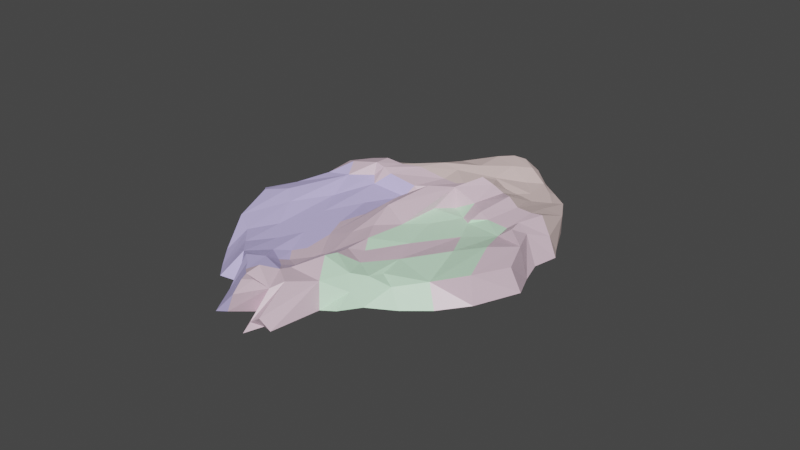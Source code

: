 # Source: black_c_ci.blend  (saved by Blender 2.93.21; exported with 4.5.12 LTS)
import bpy
from mathutils import Matrix  # noqa: F401  (used for matrix-valued properties, if any)

bpy.ops.wm.read_factory_settings(use_empty=True)
scene = bpy.context.scene
scene.name = 'Scene'

# ---- collections
col_collection = bpy.data.collections.new('Collection'); scene.collection.children.link(col_collection)

# ---- materials (node trees are filled in below, after node groups)
mat_material = bpy.data.materials.new('Material')
mat_material.alpha_threshold = 0.0
mat_material.use_transparent_shadow = False
mat_material.line_color = (0.0, 0.0, 0.0, 1.0)
mat_material_001 = bpy.data.materials.new('Material.001')
mat_material_001.use_transparent_shadow = False
mat_material_002 = bpy.data.materials.new('Material.002')
mat_material_002.use_transparent_shadow = False
mat_material_003 = bpy.data.materials.new('Material.003')
mat_material_003.use_transparent_shadow = False

# ---- material node trees
mat_material.use_nodes = True; mat_material.node_tree.nodes.clear()
_N = mat_material.node_tree.nodes; _L = mat_material.node_tree.links
n0 = _N.new('ShaderNodeOutputMaterial'); n0.name = 'Material Output'; n0.location = (300, 300)
n1 = _N.new('ShaderNodeBsdfPrincipled'); n1.name = 'Principled BSDF'; n1.location = (10, 300)
n1.distribution = 'GGX'
n1.subsurface_method = 'BURLEY'
n1.inputs[0].default_value = (0.8, 0.5909, 0.6978, 1.0)
n1.inputs[2].default_value = 0.4
n1.inputs[3].default_value = 1.45
n1.inputs[27].default_value = (0.0, 0.0, 0.0, 1.0)
n1.inputs[28].default_value = 1.0
_L.new(n1.outputs[0], n0.inputs[0])
n0.is_active_output = True
mat_material_001.use_nodes = True; mat_material_001.node_tree.nodes.clear()
_N = mat_material_001.node_tree.nodes; _L = mat_material_001.node_tree.links
n0 = _N.new('ShaderNodeOutputMaterial'); n0.name = 'Material Output'; n0.location = (300, 300)
n1 = _N.new('ShaderNodeBsdfPrincipled'); n1.name = 'Principled BSDF'; n1.location = (10, 300)
n1.distribution = 'GGX'
n1.subsurface_method = 'BURLEY'
n1.inputs[0].default_value = (0.8, 0.6183, 0.5986, 1.0)
n1.inputs[3].default_value = 1.45
n1.inputs[27].default_value = (0.0, 0.0, 0.0, 1.0)
n1.inputs[28].default_value = 1.0
_L.new(n1.outputs[0], n0.inputs[0])
n0.is_active_output = True
mat_material_002.use_nodes = True; mat_material_002.node_tree.nodes.clear()
_N = mat_material_002.node_tree.nodes; _L = mat_material_002.node_tree.links
n0 = _N.new('ShaderNodeBsdfPrincipled'); n0.name = 'Principled BSDF'; n0.location = (10, 300)
n0.distribution = 'GGX'
n0.subsurface_method = 'BURLEY'
n0.inputs[0].default_value = (0.6446, 0.5647, 1.0, 1.0)
n0.inputs[3].default_value = 1.45
n0.inputs[27].default_value = (0.0, 0.0, 0.0, 1.0)
n0.inputs[28].default_value = 1.0
n1 = _N.new('ShaderNodeOutputMaterial'); n1.name = 'Material Output'; n1.location = (300, 300)
_L.new(n0.outputs[0], n1.inputs[0])
n1.is_active_output = True
mat_material_003.use_nodes = True; mat_material_003.node_tree.nodes.clear()
_N = mat_material_003.node_tree.nodes; _L = mat_material_003.node_tree.links
n0 = _N.new('ShaderNodeBsdfPrincipled'); n0.name = 'Principled BSDF'; n0.location = (10, 300)
n0.distribution = 'GGX'
n0.subsurface_method = 'BURLEY'
n0.inputs[0].default_value = (0.6729, 1.0, 0.7304, 1.0)
n0.inputs[3].default_value = 1.45
n0.inputs[27].default_value = (0.0, 0.0, 0.0, 1.0)
n0.inputs[28].default_value = 1.0
n1 = _N.new('ShaderNodeOutputMaterial'); n1.name = 'Material Output'; n1.location = (300, 300)
_L.new(n0.outputs[0], n1.inputs[0])
n1.is_active_output = True

# ---- world
world_world = bpy.data.worlds.new('World'); scene.world = world_world
world_world.use_nodes = True; world_world.node_tree.nodes.clear()
_N = world_world.node_tree.nodes; _L = world_world.node_tree.links
n0 = _N.new('ShaderNodeOutputWorld'); n0.name = 'World Output'; n0.location = (300, 300)
n1 = _N.new('ShaderNodeBackground'); n1.name = 'Background'; n1.location = (10, 300)
n1.inputs[0].default_value = (0.05088, 0.05088, 0.05088, 1.0)
_L.new(n1.outputs[0], n0.inputs[0])
n0.is_active_output = True
world_world.color = (0.05088, 0.05088, 0.05088)
world_world.use_sun_shadow = False
world_world.sun_shadow_jitter_overblur = 0.0

# ---- meshes
me_cube = bpy.data.meshes.new('Cube')
me_cube.from_pydata([(1.055, 1.312, 0.6939), (1.312, 1.312, -1.0), (1.0, -0.8706, 0.08468), (1.0, -0.8706, -1.0), (-1.0, 1.0, 1.0), (-1.0, 1.0, -1.0), (-1.203, -1.141, 1.0), (-1.0, -1.0, -1.0), (-1.428, -0.464, -1.0), (1.188, 0.3121, -0.2214), (-1.45, -0.3206, -0.1617), (1.411, 0.5349, -1.0), (-0.8325, 0.5, 1.0), (1.312, 0.8121, -1.0), (-1.45, 0.1794, -1.0), (1.055, 0.8121, 0.6939), (-1.233, -0.8982, -1.0), (1.312, -0.1879, 0.08468), (-1.203, -0.6408, -0.1617), (1.41, 0.009627, -1.0), (0.3121, 1.312, -1.0), (-0.2548, -0.9668, 0.2302), (-0.2548, -1.125, -1.464), (0.3121, 1.056, 0.02914), (0.0, 0.0, -1.0), (-0.06954, -0.1936, 1.0), (0.2762, 0.5848, 0.02914), (0.0, 0.5, -1.0), (-0.3982, -0.8982, -1.0), (-0.6333, -0.9002, 0.5363), (-0.1879, 1.312, -1.0), (-0.8688, -0.9822, 0.5363), (-0.8982, -0.3982, -1.0), (-0.5, 0.5, -1.0), (-0.8982, -0.8982, -1.0), (-0.7548, -1.255, -1.0), (-0.1879, 1.056, 0.02914), (-1.064, -0.2066, -0.1617), (-0.5358, 0.2727, 0.02914), (-1.064, -0.7066, -0.1617), (0.5, -0.8706, -1.0), (0.8121, 1.312, 0.6939), (0.7425, 0.1185, -0.2214), (0.8121, 0.8121, -0.2214), (0.4305, -0.5641, -0.2214), (1.12, 1.62, -1.0), (0.4305, -1.064, 0.6939), (0.5, 0.0, -1.0), (0.5, 0.5, -1.0), (0.5, -0.5, -1.0), (0.5621, 1.312, -1.0), (-0.004811, -0.9668, 0.2302), (0.25, 0.0, -1.0), (0.25, 0.5, -1.0), (0.25, -0.5, -1.0), (-0.004811, -1.125, -1.464), (0.5621, 1.056, 0.6939), (0.4925, 0.1185, -0.2214), (0.5621, 0.5564, -0.2214), (0.1805, -0.6936, -0.2214), (0.75, -0.8706, -1.0), (0.8045, 1.312, 0.6939), (0.9379, 0.3121, -0.2214), (0.8045, 0.8121, -0.2214), (1.028, -0.1542, -0.2214), (1.062, 1.312, -1.0), (1.16, -0.361, 0.08468), (1.285, 0.5349, -1.0), (0.75, 0.5, -1.0), (0.75, -0.5, -1.0), (-0.3232, -1.266, -1.464), (0.06207, 1.056, 0.02914), (-0.3195, -0.1936, 1.0), (0.02625, 0.5848, 0.02914), (-0.8475, -0.6729, -0.6254), (0.06207, 1.312, -1.0), (-0.6188, -1.076, 0.5363), (-0.6482, -0.3982, -1.0), (-0.25, 0.5, -1.0), (-0.6482, -0.8982, -1.0), (-0.4379, 1.312, -1.0), (-0.9533, -0.9822, 1.0), (-1.148, -0.3982, -1.0), (-0.75, 0.5, -1.0), (-1.148, -0.8982, -1.0), (-0.8394, -1.255, -1.0), (-0.2704, 1.312, 1.0), (-1.2, -0.3206, -0.1617), (-0.75, 0.5, 0.02914), (-1.314, -0.7066, -0.1617), (-1.233, -1.148, -1.0), (1.41, -0.2404, 0.08468), (-1.203, -0.8908, -0.1617), (1.0, -0.75, -1.0), (0.0, -0.75, -1.0), (-0.3688, -0.7967, 0.5363), (-0.8982, -1.148, -1.0), (-1.064, -0.8625, 0.5363), (0.4305, -0.8141, -0.2214), (0.5, -0.75, -1.0), (0.25, -0.75, -1.0), (0.1805, -0.72, -0.2214), (0.7163, -0.5869, 0.6939), (0.75, -0.75, -1.0), (-0.6188, -0.7967, 0.5363), (-0.6482, -1.148, -1.0), (-1.148, -1.148, -1.0), (-1.148, -0.8625, -0.1617), (-1.284, -0.5706, -0.1617), (1.411, 0.2849, -1.0), (-1.233, -0.6482, -1.0), (1.188, 0.06207, -0.2214), (-0.06954, -0.4436, -0.2214), (-0.3982, -0.6482, -1.0), (-0.8982, -0.6482, -1.0), (-1.064, -0.4566, -0.1617), (0.7425, -0.1315, -0.2214), (0.5, -0.25, -1.0), (0.25, -0.25, -1.0), (0.1805, -0.4436, -0.2214), (0.9042, 0.09579, -0.2214), (1.285, 0.2849, -1.0), (-0.8475, -0.4229, 0.5363), (-0.6482, -0.6482, -1.0), (-1.148, -0.6482, -1.0), (-1.314, -0.4566, -0.1617), (-1.45, -0.0706, -1.0), (1.188, 0.5621, 0.6939), (-1.282, -0.0706, -0.1617), (1.411, 0.7849, -1.0), (0.2425, 0.3685, 0.6939), (0.0, 0.25, -1.0), (-0.8982, -0.1482, -1.0), (-0.5358, 0.02272, 0.02914), (0.8121, 0.5621, -0.2214), (0.5, 0.25, -1.0), (0.25, 0.25, -1.0), (0.5262, 0.3348, -0.2214), (0.9379, 0.5621, -0.2214), (1.285, 0.7849, -1.0), (-0.2858, 0.02272, 0.02914), (-0.6482, -0.1482, -1.0), (-0.75, 0.25, -1.0), (-1.2, -0.0706, -0.1617), (-0.8325, 0.75, 1.0), (1.312, 1.062, -1.0), (-1.0, 0.75, -1.0), (1.055, 1.062, 0.6939), (0.0, 0.75, -1.0), (0.3121, 0.8064, 0.02914), (-0.5, 0.75, -1.0), (-0.5, 0.4943, 0.02914), (0.8121, 1.062, 0.6939), (0.5, 0.75, -1.0), (0.25, 0.75, -1.0), (0.5621, 0.8064, 0.6939), (0.8045, 1.062, 0.6939), (0.75, 0.75, -1.0), (0.06207, 0.8064, 0.02914), (-0.25, 0.75, -1.0), (-0.75, 0.75, -1.0), (-0.75, 0.75, 1.0), (1.277, 1.062, -0.7263), (0.1344, -0.7168, 0.6939), (0.5262, 0.12, -0.2214), (0.5289, -0.8482, -0.2214), (0.1561, -0.7386, 0.6939), (-0.0928, -0.4896, -0.2214), (0.8121, 0.5973, -0.2214), (0.4133, 0.07451, -0.2214), (1.055, 0.8398, 0.6939), (-0.1156, -0.4668, -0.2214), (0.5512, -0.8706, -1.0), (1.312, 1.097, -1.0), (1.027, 0.8121, 0.6939), (0.4305, -1.013, 0.6939), (0.1647, -0.7472, 0.6939), (-0.06954, -0.4083, -0.2214), (0.7768, 0.5621, -0.2214), (0.8819, 0.6671, -0.2214), (-0.1218, -0.4606, -0.2214), (0.5621, 0.618, -0.2214), (-1.064, -0.3505, -0.1617), (1.055, 1.11, 0.6939), (0.8893, 1.493, -1.0), (0.2934, 1.056, 0.02914), (-0.1255, -0.1936, 0.6939), (-0.7905, -0.31, 1.0), (1.006, 1.062, 1.0), (0.5491, 1.312, -1.0), (0.5316, 0.5875, -0.2214), (-0.9577, -0.4566, -0.1617), (-0.8697, -0.4566, -0.1617), (0.06207, 0.8251, 0.02914), (0.0002552, -0.06785, 0.6939), (1.063, 1.319, -1.0), (-0.5263, 0.2367, 0.02914), (0.4703, 0.3348, -0.2214), (-1.094, -0.3206, -0.1617), (0.941, 1.441, 0.1631), (-0.5358, 0.03574, 0.02914), (1.07, 1.312, 0.8807), (0.3121, 1.075, 0.8537), (-0.9137, -0.5006, -0.1617), (1.163, 1.219, 0.1574), (-1.153, -0.2611, -0.1617), (1.009, 1.373, -0.4855), (-0.8893, 0.4657, 0.7308), (-1.058, 0.6346, -1.0), (-0.01282, 0.2267, 0.02914), (0.5621, 0.9256, 0.6939), (0.2762, 0.4484, 0.02914), (0.4428, 0.8064, 0.6939), (-0.8082, 0.3846, 0.02914), (-0.3195, -0.07999, 0.02914), (-0.5933, 0.1697, 1.0), (-0.5941, -0.09268, 0.02914), (1.088, 1.452, -1.0), (-0.6154, 0.1918, 0.02914), (0.3795, 0.7431, 0.6939), (-0.8631, 0.4394, 1.0), (-0.4294, -0.2573, 0.02914), (-0.7293, -0.3451, 1.0), (0.2793, -1.093, 0.6939), (-0.6817, -0.3927, 1.0), (-0.8316, -0.2428, 1.0), (-0.8947, 0.08341, 1.0), (-1.101, 0.2893, 1.0), (0.08, -0.8936, 0.6939), (-0.01925, -0.7944, 0.2302), (-0.8518, 0.04047, 1.0), (-1.046, 0.2345, 1.0), (0.3804, -0.9309, -1.0), (-0.5782, -0.4962, -0.6254), (-0.7945, -0.2799, 1.0), (-0.4793, -0.5951, 0.5363), (0.02486, -0.8385, 0.2302), (-1.101, 0.5503, -1.0), (-1.163, 0.3522, 0.3561)], [], [(107, 92, 6, 81), (85, 81, 6, 7), (146, 144, 4, 5), (103, 93, 3, 60), (93, 91, 2, 3), (65, 61, 0, 201, 1), (129, 127, 9, 11), (139, 129, 11, 67), (110, 108, 10, 8), (143, 128, 10, 87), (161, 144, 12, 88), (157, 145, 13, 68), (145, 162, 170, 15, 13), (126, 128, 227, 238, 14), (90, 92, 18, 16), (109, 111, 17, 19), (121, 109, 19, 69), (125, 108, 18, 89), (119, 112, 167, 163, 59), (123, 113, 28, 79), (159, 148, 27, 78), (155, 212, 219, 190, 181), (137, 197, 194, 25, 169, 164), (141, 131, 24, 77), (75, 71, 185, 202, 20), (105, 94, 22, 70), (55, 51, 21, 22), (101, 166, 176), (106, 96, 35, 85), (80, 86, 36, 30), (142, 132, 32, 82), (160, 150, 33, 83), (124, 114, 34, 84), (122, 192, 203, 191, 115, 39, 74), (158, 151, 38, 73), (140, 133, 216, 221, 214), (70, 76, 31, 35), (104, 97, 31, 76), (102, 98, 175, 165, 66), (60, 66, 165, 172), (138, 134, 42, 62), (156, 152, 43, 63), (120, 116, 44, 64), (118, 117, 49, 54), (154, 153, 48, 53), (136, 135, 47, 52), (50, 56, 41, 199, 184), (100, 99, 40, 232, 55), (94, 100, 55, 22), (20, 202, 189), (131, 136, 52, 24), (148, 154, 53, 27), (113, 118, 54, 28), (98, 101, 176, 175), (40, 46, 223, 232), (134, 178, 164, 57, 42), (152, 155, 181, 58, 43), (116, 119, 59, 44), (111, 120, 64, 17), (147, 188, 156, 63, 174, 170), (127, 138, 62, 9), (3, 2, 66, 60), (91, 102, 66, 2), (117, 121, 69, 49), (153, 157, 68, 48), (135, 139, 67, 47), (45, 199, 206, 217), (99, 103, 60, 172, 40), (95, 104, 76, 21), (22, 21, 76, 70), (130, 209, 214, 72, 186, 194), (149, 158, 73, 26), (112, 171, 167), (96, 105, 70, 35), (30, 36, 71, 75), (132, 141, 77, 32), (150, 159, 78, 33), (114, 123, 79, 34), (110, 124, 84, 16), (146, 160, 83, 14, 237, 208), (126, 142, 82, 8), (5, 4, 86, 80), (90, 106, 85, 7), (115, 125, 89, 39), (151, 161, 88, 38), (133, 196, 215, 216), (35, 31, 81, 85), (97, 107, 81, 31), (39, 89, 107, 97), (16, 84, 106, 90), (34, 79, 105, 96), (29, 74, 104, 95), (49, 69, 103, 99), (17, 64, 102, 91), (44, 59, 101, 98), (28, 54, 100, 94), (54, 49, 99, 100), (64, 44, 98, 102), (74, 39, 97, 104), (84, 34, 96, 106), (59, 163, 166, 101), (79, 28, 94, 105), (7, 6, 92, 90), (19, 17, 91, 93), (69, 19, 93, 103), (89, 18, 92, 107), (37, 198, 182), (8, 82, 124, 110), (32, 77, 123, 114), (25, 186, 224, 233, 171, 180, 177), (47, 67, 121, 117), (9, 62, 120, 111), (42, 57, 119, 116), (24, 52, 118, 113), (52, 47, 117, 118), (62, 42, 116, 120), (72, 234, 222), (82, 32, 114, 124), (77, 24, 113, 123), (57, 169, 177, 112, 119), (87, 10, 108, 125), (67, 11, 109, 121), (11, 9, 111, 109), (16, 18, 108, 110), (38, 88, 213, 218, 196, 200), (14, 83, 142, 126), (33, 78, 141, 132), (26, 73, 140, 209, 211), (48, 68, 139, 135), (15, 174, 179, 138, 127), (43, 58, 137, 178, 168), (27, 53, 136, 131), (53, 48, 135, 136), (63, 43, 168, 179), (73, 38, 200, 133, 140), (83, 33, 132, 142), (78, 27, 131, 141), (58, 190, 197, 137), (8, 10, 128, 126), (88, 12, 220, 213), (68, 13, 129, 139), (13, 15, 127, 129), (36, 86, 161, 151), (5, 80, 160, 146), (30, 75, 159, 150), (23, 185, 193, 158, 149), (45, 217, 195, 65, 157, 153), (0, 61, 156, 188, 183), (41, 56, 210, 155, 152), (20, 189, 50, 154, 148), (50, 184, 45, 153, 154), (61, 41, 152, 156), (71, 36, 151, 158, 193), (80, 30, 150, 160), (56, 23, 149, 212, 210), (75, 20, 148, 159), (1, 201, 204, 183, 147, 162, 173), (65, 1, 173, 145, 157), (86, 4, 144, 161), (14, 238, 237), (163, 167, 235, 229), (170, 174, 15), (165, 175, 46), (168, 178, 134), (176, 166, 236, 228), (177, 180, 171, 112), (172, 165, 46, 40), (167, 171, 233, 235), (173, 162, 145), (170, 162, 147), (177, 169, 25), (175, 176, 228, 223, 46), (179, 174, 63), (164, 169, 57), (164, 178, 137), (166, 163, 229, 236), (179, 168, 134, 138), (195, 206, 199, 41, 61, 65), (191, 203, 192), (187, 224, 222), (194, 186, 25), (183, 204, 201, 0), (189, 202, 23, 56, 50), (194, 197, 130), (202, 185, 23), (197, 190, 219, 211, 130), (182, 198, 87, 125, 115), (193, 185, 71), (183, 188, 147), (187, 192, 122), (191, 182, 115), (184, 199, 45), (198, 205, 230, 226, 143, 87), (200, 196, 133), (181, 190, 58), (218, 215, 196), (208, 207, 12, 144, 146), (218, 213, 231, 226), (216, 215, 230, 225), (207, 220, 12), (219, 212, 149, 26), (217, 206, 195), (214, 209, 140), (214, 221, 216, 225, 234, 72), (211, 219, 26), (210, 212, 155), (211, 209, 130), (213, 220, 227, 231), (228, 236, 95, 21, 51), (234, 225, 37), (231, 227, 128, 143), (226, 231, 143), (222, 234, 37, 182, 191, 192, 187), (226, 230, 215, 218), (237, 238, 207, 208), (238, 227, 220, 207), (232, 223, 51, 55), (235, 233, 122, 74, 29), (223, 228, 51), (236, 229, 29, 95), (222, 224, 186, 72), (225, 230, 205, 198, 37), (233, 224, 187, 122), (229, 235, 29)])
me_cube.polygons.foreach_set('material_index', [1, 0, 0, 0, 0, 0, 2, 0, 1, 1, 0, 0, 2, 1, 1, 2, 0, 1, 2, 0, 0, 0, 0, 0, 3, 0, 1, 0, 0, 0, 0, 0, 0, 1, 0, 3, 1, 1, 2, 2, 2, 0, 2, 0, 0, 0, 0, 0, 0, 3, 0, 0, 0, 0, 0, 2, 0, 2, 2, 2, 2, 2, 2, 0, 0, 0, 0, 0, 1, 1, 0, 0, 0, 0, 3, 0, 0, 0, 0, 0, 0, 0, 0, 1, 3, 0, 1, 1, 1, 0, 0, 1, 0, 2, 2, 0, 0, 2, 1, 0, 0, 0, 1, 0, 0, 1, 1, 0, 0, 0, 0, 2, 2, 0, 0, 2, 0, 0, 0, 2, 1, 0, 2, 1, 3, 0, 0, 3, 0, 2, 0, 0, 0, 0, 3, 0, 0, 0, 1, 0, 0, 2, 3, 0, 3, 3, 0, 0, 0, 0, 0, 0, 3, 0, 3, 0, 2, 0, 0, 1, 0, 2, 0, 0, 0, 0, 0, 0, 2, 2, 0, 0, 2, 0, 0, 0, 2, 0, 1, 1, 0, 0, 3, 0, 3, 0, 1, 3, 0, 1, 1, 0, 1, 0, 0, 0, 0, 0, 0, 0, 0, 0, 3, 0, 0, 0, 0, 0, 1, 1, 1, 1, 1, 0, 0, 0, 1, 1, 1, 1, 0, 1, 1, 1])
_uv = me_cube.uv_layers.new(name='UVMap')
_uv.uv.foreach_set('vector', [0.8438, 0.7188, 0.875, 0.7188, 0.875, 0.75, 0.8438, 0.75, 0.375, 0.9688, 0.625, 0.9688, 0.625, 1.0, 0.375, 1.0, 0.375, 0.2188, 0.625, 0.2188, 0.625, 0.25, 0.375, 0.25, 0.3438, 0.7188, 0.375, 0.7188, 0.375, 0.75, 0.3438, 0.75, 0.375, 0.7188, 0.625, 0.7188, 0.625, 0.75, 0.375, 0.75, 0.375, 0.4688, 0.625, 0.4688, 0.625, 0.5, 0.6101, 0.5, 0.375, 0.5, 0.375, 0.5938, 0.625, 0.5938, 0.625, 0.625, 0.375, 0.625, 0.3438, 0.5938, 0.375, 0.5938, 0.375, 0.625, 0.3438, 0.625, 0.375, 0.09375, 0.625, 0.09375, 0.625, 0.125, 0.375, 0.125, 0.8438, 0.5938, 0.875, 0.5938, 0.875, 0.625, 0.8438, 0.625, 0.8438, 0.5312, 0.875, 0.5312, 0.875, 0.5625, 0.8438, 0.5625, 0.3438, 0.5312, 0.375, 0.5312, 0.375, 0.5625, 0.3438, 0.5625, 0.375, 0.5312, 0.4092, 0.5312, 0.625, 0.559, 0.625, 0.5625, 0.375, 0.5625, 0.375, 0.1562, 0.625, 0.1562, 0.625, 0.1785, 0.5445, 0.1875, 0.375, 0.1875, 0.375, 0.03125, 0.625, 0.03125, 0.625, 0.0625, 0.375, 0.0625, 0.375, 0.6562, 0.625, 0.6562, 0.625, 0.6875, 0.375, 0.6875, 0.3438, 0.6562, 0.375, 0.6562, 0.375, 0.6875, 0.3438, 0.6875, 0.8438, 0.6562, 0.875, 0.6562, 0.875, 0.6875, 0.8438, 0.6875, 0.7188, 0.6562, 0.75, 0.6562, 0.75, 0.6591, 0.7216, 0.6875, 0.7188, 0.6875, 0.2188, 0.6562, 0.25, 0.6562, 0.25, 0.6875, 0.2188, 0.6875, 0.2188, 0.5312, 0.25, 0.5312, 0.25, 0.5625, 0.2188, 0.5625, 0.7188, 0.5312, 0.7337, 0.5312, 0.7416, 0.5625, 0.7226, 0.5625, 0.7188, 0.5548, 0.7188, 0.5938, 0.7257, 0.5938, 0.75, 0.618, 0.75, 0.625, 0.7232, 0.625, 0.7188, 0.6206, 0.2188, 0.5938, 0.25, 0.5938, 0.25, 0.625, 0.2188, 0.625, 0.375, 0.3438, 0.625, 0.3438, 0.625, 0.3727, 0.6067, 0.375, 0.375, 0.375, 0.2188, 0.7188, 0.25, 0.7188, 0.25, 0.75, 0.2188, 0.75, 0.375, 0.8438, 0.625, 0.8438, 0.625, 0.875, 0.375, 0.875, 0.7188, 0.7188, 0.7203, 0.7188, 0.7188, 0.7207, 0.1562, 0.7188, 0.1875, 0.7188, 0.1875, 0.75, 0.1562, 0.75, 0.375, 0.2812, 0.625, 0.2812, 0.625, 0.3125, 0.375, 0.3125, 0.1562, 0.5938, 0.1875, 0.5938, 0.1875, 0.625, 0.1562, 0.625, 0.1562, 0.5312, 0.1875, 0.5312, 0.1875, 0.5625, 0.1562, 0.5625, 0.1562, 0.6562, 0.1875, 0.6562, 0.1875, 0.6875, 0.1562, 0.6875, 0.7812, 0.6562, 0.7882, 0.6562, 0.7937, 0.6618, 0.7992, 0.6562, 0.8125, 0.6562, 0.8125, 0.6875, 0.7812, 0.6875, 0.7812, 0.5312, 0.8125, 0.5312, 0.8125, 0.5625, 0.7812, 0.5625, 0.7812, 0.5938, 0.8125, 0.5938, 0.8125, 0.6009, 0.7915, 0.621, 0.7812, 0.6108, 0.375, 0.9062, 0.625, 0.9062, 0.625, 0.9375, 0.375, 0.9375, 0.7812, 0.7188, 0.8125, 0.7188, 0.8125, 0.75, 0.7812, 0.75, 0.6562, 0.7188, 0.6875, 0.7188, 0.6875, 0.7436, 0.6861, 0.75, 0.6562, 0.75, 0.375, 0.7812, 0.625, 0.7812, 0.625, 0.8111, 0.375, 0.8061, 0.6562, 0.5938, 0.6875, 0.5938, 0.6875, 0.625, 0.6562, 0.625, 0.6562, 0.5312, 0.6875, 0.5312, 0.6875, 0.5625, 0.6562, 0.5625, 0.6562, 0.6562, 0.6875, 0.6562, 0.6875, 0.6875, 0.6562, 0.6875, 0.2812, 0.6562, 0.3125, 0.6562, 0.3125, 0.6875, 0.2812, 0.6875, 0.2812, 0.5312, 0.3125, 0.5312, 0.3125, 0.5625, 0.2812, 0.5625, 0.2812, 0.5938, 0.3125, 0.5938, 0.3125, 0.625, 0.2812, 0.625, 0.375, 0.4062, 0.625, 0.4062, 0.625, 0.4375, 0.5204, 0.4375, 0.375, 0.4246, 0.2812, 0.7188, 0.3125, 0.7188, 0.3125, 0.75, 0.3051, 0.75, 0.2812, 0.75, 0.25, 0.7188, 0.2812, 0.7188, 0.2812, 0.75, 0.25, 0.75, 0.375, 0.375, 0.6067, 0.375, 0.375, 0.4046, 0.25, 0.5938, 0.2812, 0.5938, 0.2812, 0.625, 0.25, 0.625, 0.25, 0.5312, 0.2812, 0.5312, 0.2812, 0.5625, 0.25, 0.5625, 0.25, 0.6562, 0.2812, 0.6562, 0.2812, 0.6875, 0.25, 0.6875, 0.6875, 0.7188, 0.7188, 0.7188, 0.7188, 0.7207, 0.6875, 0.7436, 0.375, 0.8125, 0.625, 0.8125, 0.625, 0.8219, 0.375, 0.8199, 0.6875, 0.5938, 0.6919, 0.5938, 0.7188, 0.6206, 0.7188, 0.625, 0.6875, 0.625, 0.6875, 0.5312, 0.7188, 0.5312, 0.7188, 0.5548, 0.7188, 0.5625, 0.6875, 0.5625, 0.6875, 0.6562, 0.7188, 0.6562, 0.7188, 0.6875, 0.6875, 0.6875, 0.625, 0.6562, 0.6562, 0.6562, 0.6562, 0.6875, 0.625, 0.6875, 0.625, 0.5312, 0.631, 0.5312, 0.6562, 0.5312, 0.6562, 0.5625, 0.6285, 0.5625, 0.625, 0.559, 0.625, 0.5938, 0.6562, 0.5938, 0.6562, 0.625, 0.625, 0.625, 0.375, 0.75, 0.625, 0.75, 0.625, 0.7812, 0.375, 0.7812, 0.625, 0.7188, 0.6562, 0.7188, 0.6562, 0.75, 0.625, 0.75, 0.3125, 0.6562, 0.3438, 0.6562, 0.3438, 0.6875, 0.3125, 0.6875, 0.3125, 0.5312, 0.3438, 0.5312, 0.3438, 0.5625, 0.3125, 0.5625, 0.3125, 0.5938, 0.3438, 0.5938, 0.3438, 0.625, 0.3125, 0.625, 0.375, 0.4375, 0.5204, 0.4375, 0.4393, 0.4546, 0.375, 0.4546, 0.3125, 0.7188, 0.3438, 0.7188, 0.3438, 0.75, 0.3189, 0.75, 0.3125, 0.75, 0.75, 0.7188, 0.7812, 0.7188, 0.7812, 0.75, 0.75, 0.75, 0.375, 0.875, 0.625, 0.875, 0.625, 0.9062, 0.375, 0.9062, 0.75, 0.5938, 0.7642, 0.5938, 0.7812, 0.6108, 0.7812, 0.625, 0.757, 0.625, 0.75, 0.618, 0.75, 0.5312, 0.7812, 0.5312, 0.7812, 0.5625, 0.75, 0.5625, 0.75, 0.6562, 0.7529, 0.6562, 0.75, 0.6591, 0.1875, 0.7188, 0.2188, 0.7188, 0.2188, 0.75, 0.1875, 0.75, 0.375, 0.3125, 0.625, 0.3125, 0.625, 0.3438, 0.375, 0.3438, 0.1875, 0.5938, 0.2188, 0.5938, 0.2188, 0.625, 0.1875, 0.625, 0.1875, 0.5312, 0.2188, 0.5312, 0.2188, 0.5625, 0.1875, 0.5625, 0.1875, 0.6562, 0.2188, 0.6562, 0.2188, 0.6875, 0.1875, 0.6875, 0.125, 0.6562, 0.1562, 0.6562, 0.1562, 0.6875, 0.125, 0.6875, 0.125, 0.5312, 0.1562, 0.5312, 0.1562, 0.5625, 0.125, 0.5625, 0.125, 0.5436, 0.125, 0.5384, 0.125, 0.5938, 0.1562, 0.5938, 0.1562, 0.625, 0.125, 0.625, 0.375, 0.25, 0.625, 0.25, 0.625, 0.2812, 0.375, 0.2812, 0.125, 0.7188, 0.1562, 0.7188, 0.1562, 0.75, 0.125, 0.75, 0.8125, 0.6562, 0.8438, 0.6562, 0.8438, 0.6875, 0.8125, 0.6875, 0.8125, 0.5312, 0.8438, 0.5312, 0.8438, 0.5625, 0.8125, 0.5625, 0.8125, 0.5938, 0.8141, 0.5938, 0.8179, 0.5976, 0.8125, 0.6009, 0.375, 0.9375, 0.625, 0.9375, 0.625, 0.9688, 0.375, 0.9688, 0.8125, 0.7188, 0.8438, 0.7188, 0.8438, 0.75, 0.8125, 0.75, 0.8125, 0.6875, 0.8438, 0.6875, 0.8438, 0.7188, 0.8125, 0.7188, 0.125, 0.6875, 0.1562, 0.6875, 0.1562, 0.7188, 0.125, 0.7188, 0.1875, 0.6875, 0.2188, 0.6875, 0.2188, 0.7188, 0.1875, 0.7188, 0.75, 0.6875, 0.7812, 0.6875, 0.7812, 0.7188, 0.75, 0.7188, 0.3125, 0.6875, 0.3438, 0.6875, 0.3438, 0.7188, 0.3125, 0.7188, 0.625, 0.6875, 0.6562, 0.6875, 0.6562, 0.7188, 0.625, 0.7188, 0.6875, 0.6875, 0.7188, 0.6875, 0.7188, 0.7188, 0.6875, 0.7188, 0.25, 0.6875, 0.2812, 0.6875, 0.2812, 0.7188, 0.25, 0.7188, 0.2812, 0.6875, 0.3125, 0.6875, 0.3125, 0.7188, 0.2812, 0.7188, 0.6562, 0.6875, 0.6875, 0.6875, 0.6875, 0.7188, 0.6562, 0.7188, 0.7812, 0.6875, 0.8125, 0.6875, 0.8125, 0.7188, 0.7812, 0.7188, 0.1562, 0.6875, 0.1875, 0.6875, 0.1875, 0.7188, 0.1562, 0.7188, 0.7188, 0.6875, 0.7216, 0.6875, 0.7203, 0.7188, 0.7188, 0.7188, 0.2188, 0.6875, 0.25, 0.6875, 0.25, 0.7188, 0.2188, 0.7188, 0.375, 0.0, 0.625, 0.0, 0.625, 0.03125, 0.375, 0.03125, 0.375, 0.6875, 0.625, 0.6875, 0.625, 0.7188, 0.375, 0.7188, 0.3438, 0.6875, 0.375, 0.6875, 0.375, 0.7188, 0.3438, 0.7188, 0.8438, 0.6875, 0.875, 0.6875, 0.875, 0.7188, 0.8438, 0.7188, 0.8125, 0.625, 0.8305, 0.625, 0.8125, 0.643, 0.125, 0.625, 0.1562, 0.625, 0.1562, 0.6562, 0.125, 0.6562, 0.1875, 0.625, 0.2188, 0.625, 0.2188, 0.6562, 0.1875, 0.6562, 0.75, 0.625, 0.757, 0.625, 0.7723, 0.6403, 0.7624, 0.6562, 0.7529, 0.6562, 0.7535, 0.6553, 0.75, 0.6518, 0.3125, 0.625, 0.3438, 0.625, 0.3438, 0.6562, 0.3125, 0.6562, 0.625, 0.625, 0.6562, 0.625, 0.6562, 0.6562, 0.625, 0.6562, 0.6875, 0.625, 0.7188, 0.625, 0.7188, 0.6562, 0.6875, 0.6562, 0.25, 0.625, 0.2812, 0.625, 0.2812, 0.6562, 0.25, 0.6562, 0.2812, 0.625, 0.3125, 0.625, 0.3125, 0.6562, 0.2812, 0.6562, 0.6562, 0.625, 0.6875, 0.625, 0.6875, 0.6562, 0.6562, 0.6562, 0.7812, 0.625, 0.7936, 0.625, 0.7812, 0.6374, 0.1562, 0.625, 0.1875, 0.625, 0.1875, 0.6562, 0.1562, 0.6562, 0.2188, 0.625, 0.25, 0.625, 0.25, 0.6562, 0.2188, 0.6562, 0.7188, 0.625, 0.7232, 0.625, 0.75, 0.6518, 0.75, 0.6562, 0.7188, 0.6562, 0.8438, 0.625, 0.875, 0.625, 0.875, 0.6562, 0.8438, 0.6562, 0.3438, 0.625, 0.375, 0.625, 0.375, 0.6562, 0.3438, 0.6562, 0.375, 0.625, 0.625, 0.625, 0.625, 0.6562, 0.375, 0.6562, 0.375, 0.0625, 0.625, 0.0625, 0.625, 0.09375, 0.375, 0.09375, 0.8125, 0.5625, 0.8438, 0.5625, 0.8438, 0.5696, 0.8196, 0.5938, 0.8141, 0.5938, 0.8125, 0.5921, 0.125, 0.5625, 0.1562, 0.5625, 0.1562, 0.5938, 0.125, 0.5938, 0.1875, 0.5625, 0.2188, 0.5625, 0.2188, 0.5938, 0.1875, 0.5938, 0.75, 0.5625, 0.7812, 0.5625, 0.7812, 0.5938, 0.7642, 0.5938, 0.75, 0.5796, 0.3125, 0.5625, 0.3438, 0.5625, 0.3438, 0.5938, 0.3125, 0.5938, 0.625, 0.5625, 0.6285, 0.5625, 0.6562, 0.5806, 0.6562, 0.5938, 0.625, 0.5938, 0.6875, 0.5625, 0.7188, 0.5625, 0.7188, 0.5938, 0.6919, 0.5938, 0.6875, 0.5893, 0.25, 0.5625, 0.2812, 0.5625, 0.2812, 0.5938, 0.25, 0.5938, 0.2812, 0.5625, 0.3125, 0.5625, 0.3125, 0.5938, 0.2812, 0.5938, 0.6562, 0.5625, 0.6875, 0.5625, 0.6875, 0.5893, 0.6562, 0.5806, 0.7812, 0.5625, 0.8125, 0.5625, 0.8125, 0.5921, 0.8125, 0.5938, 0.7812, 0.5938, 0.1562, 0.5625, 0.1875, 0.5625, 0.1875, 0.5938, 0.1562, 0.5938, 0.2188, 0.5625, 0.25, 0.5625, 0.25, 0.5938, 0.2188, 0.5938, 0.7188, 0.5625, 0.7226, 0.5625, 0.7257, 0.5938, 0.7188, 0.5938, 0.375, 0.125, 0.625, 0.125, 0.625, 0.1562, 0.375, 0.1562, 0.8438, 0.5625, 0.875, 0.5625, 0.875, 0.5662, 0.8438, 0.5696, 0.3438, 0.5625, 0.375, 0.5625, 0.375, 0.5938, 0.3438, 0.5938, 0.375, 0.5625, 0.625, 0.5625, 0.625, 0.5938, 0.375, 0.5938, 0.8125, 0.5, 0.8438, 0.5, 0.8438, 0.5312, 0.8125, 0.5312, 0.125, 0.5, 0.1562, 0.5, 0.1562, 0.5312, 0.125, 0.5312, 0.1875, 0.5, 0.2188, 0.5, 0.2188, 0.5312, 0.1875, 0.5312, 0.75, 0.5, 0.7523, 0.5, 0.7812, 0.5289, 0.7812, 0.5312, 0.75, 0.5312, 0.3125, 0.5, 0.3296, 0.5, 0.3431, 0.5, 0.3438, 0.5, 0.3438, 0.5312, 0.3125, 0.5312, 0.625, 0.5, 0.6562, 0.5, 0.6562, 0.5312, 0.631, 0.5312, 0.625, 0.5252, 0.6875, 0.5, 0.7188, 0.5, 0.7188, 0.5163, 0.7188, 0.5312, 0.6875, 0.5312, 0.25, 0.5, 0.2796, 0.5, 0.2812, 0.5, 0.2812, 0.5312, 0.25, 0.5312, 0.2812, 0.5, 0.2996, 0.5, 0.3125, 0.5, 0.3125, 0.5312, 0.2812, 0.5312, 0.6562, 0.5, 0.6875, 0.5, 0.6875, 0.5312, 0.6562, 0.5312, 0.7812, 0.5, 0.8125, 0.5, 0.8125, 0.5312, 0.7812, 0.5312, 0.7812, 0.5289, 0.1562, 0.5, 0.1875, 0.5, 0.1875, 0.5312, 0.1562, 0.5312, 0.7188, 0.5, 0.75, 0.5, 0.75, 0.5312, 0.7337, 0.5312, 0.7188, 0.5163, 0.2188, 0.5, 0.25, 0.5, 0.25, 0.5312, 0.2188, 0.5312, 0.375, 0.5, 0.6101, 0.5, 0.5197, 0.5116, 0.625, 0.5252, 0.625, 0.5312, 0.4092, 0.5312, 0.375, 0.5268, 0.3438, 0.5, 0.375, 0.5, 0.375, 0.5268, 0.375, 0.5312, 0.3438, 0.5312, 0.8438, 0.5, 0.875, 0.5, 0.875, 0.5312, 0.8438, 0.5312, 0.375, 0.1875, 0.5445, 0.1875, 0.375, 0.2064, 0.7216, 0.6875, 0.75, 0.6591, 0.75, 0.6686, 0.7311, 0.6875, 0.625, 0.559, 0.6285, 0.5625, 0.625, 0.5625, 0.6861, 0.75, 0.6875, 0.7436, 0.6875, 0.75, 0.6875, 0.5893, 0.6919, 0.5938, 0.6875, 0.5938, 0.7188, 0.7207, 0.7203, 0.7188, 0.7284, 0.7188, 0.7188, 0.7311, 0.75, 0.6518, 0.7535, 0.6553, 0.7529, 0.6562, 0.75, 0.6562, 0.375, 0.8061, 0.625, 0.8111, 0.625, 0.8125, 0.375, 0.8125, 0.75, 0.6591, 0.7529, 0.6562, 0.7624, 0.6562, 0.75, 0.6686, 0.375, 0.5268, 0.4092, 0.5312, 0.375, 0.5312, 0.625, 0.559, 0.4092, 0.5312, 0.625, 0.5312, 0.75, 0.6518, 0.7232, 0.625, 0.75, 0.625, 0.6875, 0.7436, 0.7188, 0.7207, 0.7188, 0.7311, 0.6969, 0.75, 0.6875, 0.75, 0.6562, 0.5806, 0.6285, 0.5625, 0.6562, 0.5625, 0.7188, 0.6206, 0.7232, 0.625, 0.7188, 0.625, 0.7188, 0.6206, 0.6919, 0.5938, 0.7188, 0.5938, 0.7203, 0.7188, 0.7216, 0.6875, 0.7311, 0.6875, 0.7284, 0.7188, 0.6562, 0.5806, 0.6875, 0.5893, 0.6875, 0.5938, 0.6562, 0.5938, 0.375, 0.4681, 0.4393, 0.4546, 0.5204, 0.4375, 0.625, 0.4375, 0.625, 0.4688, 0.375, 0.4688, 0.7992, 0.6562, 0.7937, 0.6618, 0.7882, 0.6562, 0.7812, 0.6493, 0.7723, 0.6403, 0.7812, 0.6374, 0.75, 0.618, 0.757, 0.625, 0.75, 0.625, 0.625, 0.5252, 0.5197, 0.5116, 0.6101, 0.5, 0.625, 0.5, 0.375, 0.4046, 0.6067, 0.375, 0.625, 0.375, 0.625, 0.4062, 0.375, 0.4062, 0.75, 0.618, 0.7257, 0.5938, 0.75, 0.5938, 0.6067, 0.375, 0.625, 0.3727, 0.625, 0.375, 0.7257, 0.5938, 0.7226, 0.5625, 0.7416, 0.5625, 0.75, 0.5796, 0.75, 0.5938, 0.8125, 0.643, 0.8305, 0.625, 0.8438, 0.625, 0.8438, 0.6562, 0.8125, 0.6562, 0.7812, 0.5289, 0.7523, 0.5, 0.7812, 0.5, 0.625, 0.5252, 0.631, 0.5312, 0.625, 0.5312, 0.7812, 0.6493, 0.7882, 0.6562, 0.7812, 0.6562, 0.7992, 0.6562, 0.8125, 0.643, 0.8125, 0.6562, 0.375, 0.4246, 0.5204, 0.4375, 0.375, 0.4375, 0.8305, 0.625, 0.8387, 0.6184, 0.8216, 0.6012, 0.8249, 0.5938, 0.8438, 0.5938, 0.8438, 0.625, 0.8125, 0.5921, 0.8141, 0.5938, 0.8125, 0.5938, 0.7188, 0.5548, 0.7226, 0.5625, 0.7188, 0.5625, 0.8196, 0.5938, 0.8179, 0.5976, 0.8141, 0.5938, 0.375, 0.2116, 0.5914, 0.1875, 0.625, 0.1875, 0.625, 0.2188, 0.375, 0.2188, 0.8196, 0.5938, 0.8438, 0.5696, 0.8438, 0.5749, 0.8249, 0.5938, 0.8125, 0.6009, 0.8179, 0.5976, 0.8216, 0.6012, 0.8125, 0.6061, 0.5914, 0.1875, 0.625, 0.1838, 0.625, 0.1875, 0.7416, 0.5625, 0.7337, 0.5312, 0.75, 0.5312, 0.75, 0.5625, 0.375, 0.4546, 0.4393, 0.4546, 0.375, 0.4681, 0.7812, 0.6108, 0.7642, 0.5938, 0.7812, 0.5938, 0.7812, 0.6108, 0.7915, 0.621, 0.8125, 0.6009, 0.8125, 0.6061, 0.7936, 0.625, 0.7812, 0.625, 0.75, 0.5796, 0.7416, 0.5625, 0.75, 0.5625, 0.7188, 0.5163, 0.7337, 0.5312, 0.7188, 0.5312, 0.75, 0.5796, 0.7642, 0.5938, 0.75, 0.5938, 0.8438, 0.5696, 0.875, 0.5662, 0.875, 0.5715, 0.8438, 0.5749, 0.7188, 0.7311, 0.7284, 0.7188, 0.75, 0.7188, 0.75, 0.75, 0.7188, 0.75, 0.7936, 0.625, 0.8125, 0.6061, 0.8125, 0.625, 0.8438, 0.5749, 0.875, 0.5715, 0.875, 0.5938, 0.8438, 0.5938, 0.8249, 0.5938, 0.8438, 0.5749, 0.8438, 0.5938, 0.7812, 0.6374, 0.7936, 0.625, 0.8125, 0.625, 0.8125, 0.643, 0.7992, 0.6562, 0.7882, 0.6562, 0.7812, 0.6493, 0.8249, 0.5938, 0.8216, 0.6012, 0.8179, 0.5976, 0.8196, 0.5938, 0.375, 0.2064, 0.5445, 0.1875, 0.5914, 0.1875, 0.375, 0.2116, 0.5445, 0.1875, 0.625, 0.1785, 0.625, 0.1838, 0.5914, 0.1875, 0.375, 0.8199, 0.625, 0.8219, 0.625, 0.8438, 0.375, 0.8438, 0.75, 0.6686, 0.7624, 0.6562, 0.7812, 0.6562, 0.7812, 0.6875, 0.75, 0.6875, 0.6969, 0.75, 0.7188, 0.7311, 0.7188, 0.75, 0.7284, 0.7188, 0.7311, 0.6875, 0.75, 0.6875, 0.75, 0.7188, 0.7812, 0.6374, 0.7723, 0.6403, 0.757, 0.625, 0.7812, 0.625, 0.8125, 0.6061, 0.8216, 0.6012, 0.8387, 0.6184, 0.8305, 0.625, 0.8125, 0.625, 0.7624, 0.6562, 0.7723, 0.6403, 0.7812, 0.6493, 0.7812, 0.6562, 0.7311, 0.6875, 0.75, 0.6686, 0.75, 0.6875])
me_cube.materials.append(mat_material)
me_cube.materials.append(mat_material_001)
me_cube.materials.append(mat_material_002)
me_cube.materials.append(mat_material_003)
me_cube.use_remesh_preserve_volume = False
me_cube.use_remesh_preserve_attributes = False
me_cube.use_mirror_vertex_groups = False
me_cube.update()

# ---- objects
ob_cube = bpy.data.objects.new('Cube', me_cube)

# ---- transforms, parenting, visibility, modifiers, constraints
ob_cube.location = (0.0, 0.0, 0.2)
ob_cube.rotation_euler = (0.0, 0.0, -2.449)
ob_cube.scale = (1.0, 1.0, 0.2)
ob_cube.lock_rotations_4d = False
ob_cube.empty_display_type = 'ARROWS'
ob_cube.lineart.crease_threshold = 0.0
_m = ob_cube.modifiers.new('Smooth', 'SMOOTH')
_m.factor = 1.421

# ---- collection membership
col_collection.objects.link(ob_cube)

# ---- scene / render settings (as saved in the file)
scene.frame_start = 1; scene.frame_end = 250; scene.frame_set(1)
scene.render.engine = 'BLENDER_EEVEE_NEXT'
scene.cycles.use_denoising = False
scene.cycles.samples = 128
scene.cycles.sampling_pattern = 'TABULATED_SOBOL'
scene.cycles.use_adaptive_sampling = False
scene.cycles.use_light_tree = False
scene.view_settings.view_transform = 'Filmic'
bpy.context.view_layer.update()

# ---- added for rendering (the .blend has no active camera and no usable light): camera, sun
cam_auto = bpy.data.cameras.new('AutoCamera')
cam_auto.lens = 50.0
cam_auto.sensor_width = 36.0
cam_auto.clip_end = 1000.0
ob_auto_camera = bpy.data.objects.new('AutoCamera', cam_auto)
scene.collection.objects.link(ob_auto_camera)
ob_auto_camera.location = (5.0405, -6.04706, 4.15227)
ob_auto_camera.rotation_euler = (1.09748, -7.21219e-08, 0.694738)
scene.camera = ob_auto_camera
light_auto_sun = bpy.data.lights.new('AutoSun', 'SUN')
light_auto_sun.energy = 3.0
light_auto_sun.angle = 0.0523599
ob_auto_sun = bpy.data.objects.new('AutoSun', light_auto_sun)
scene.collection.objects.link(ob_auto_sun)
ob_auto_sun.rotation_euler = (0.872665, 0.174533, 0.523599)
bpy.context.view_layer.update()
